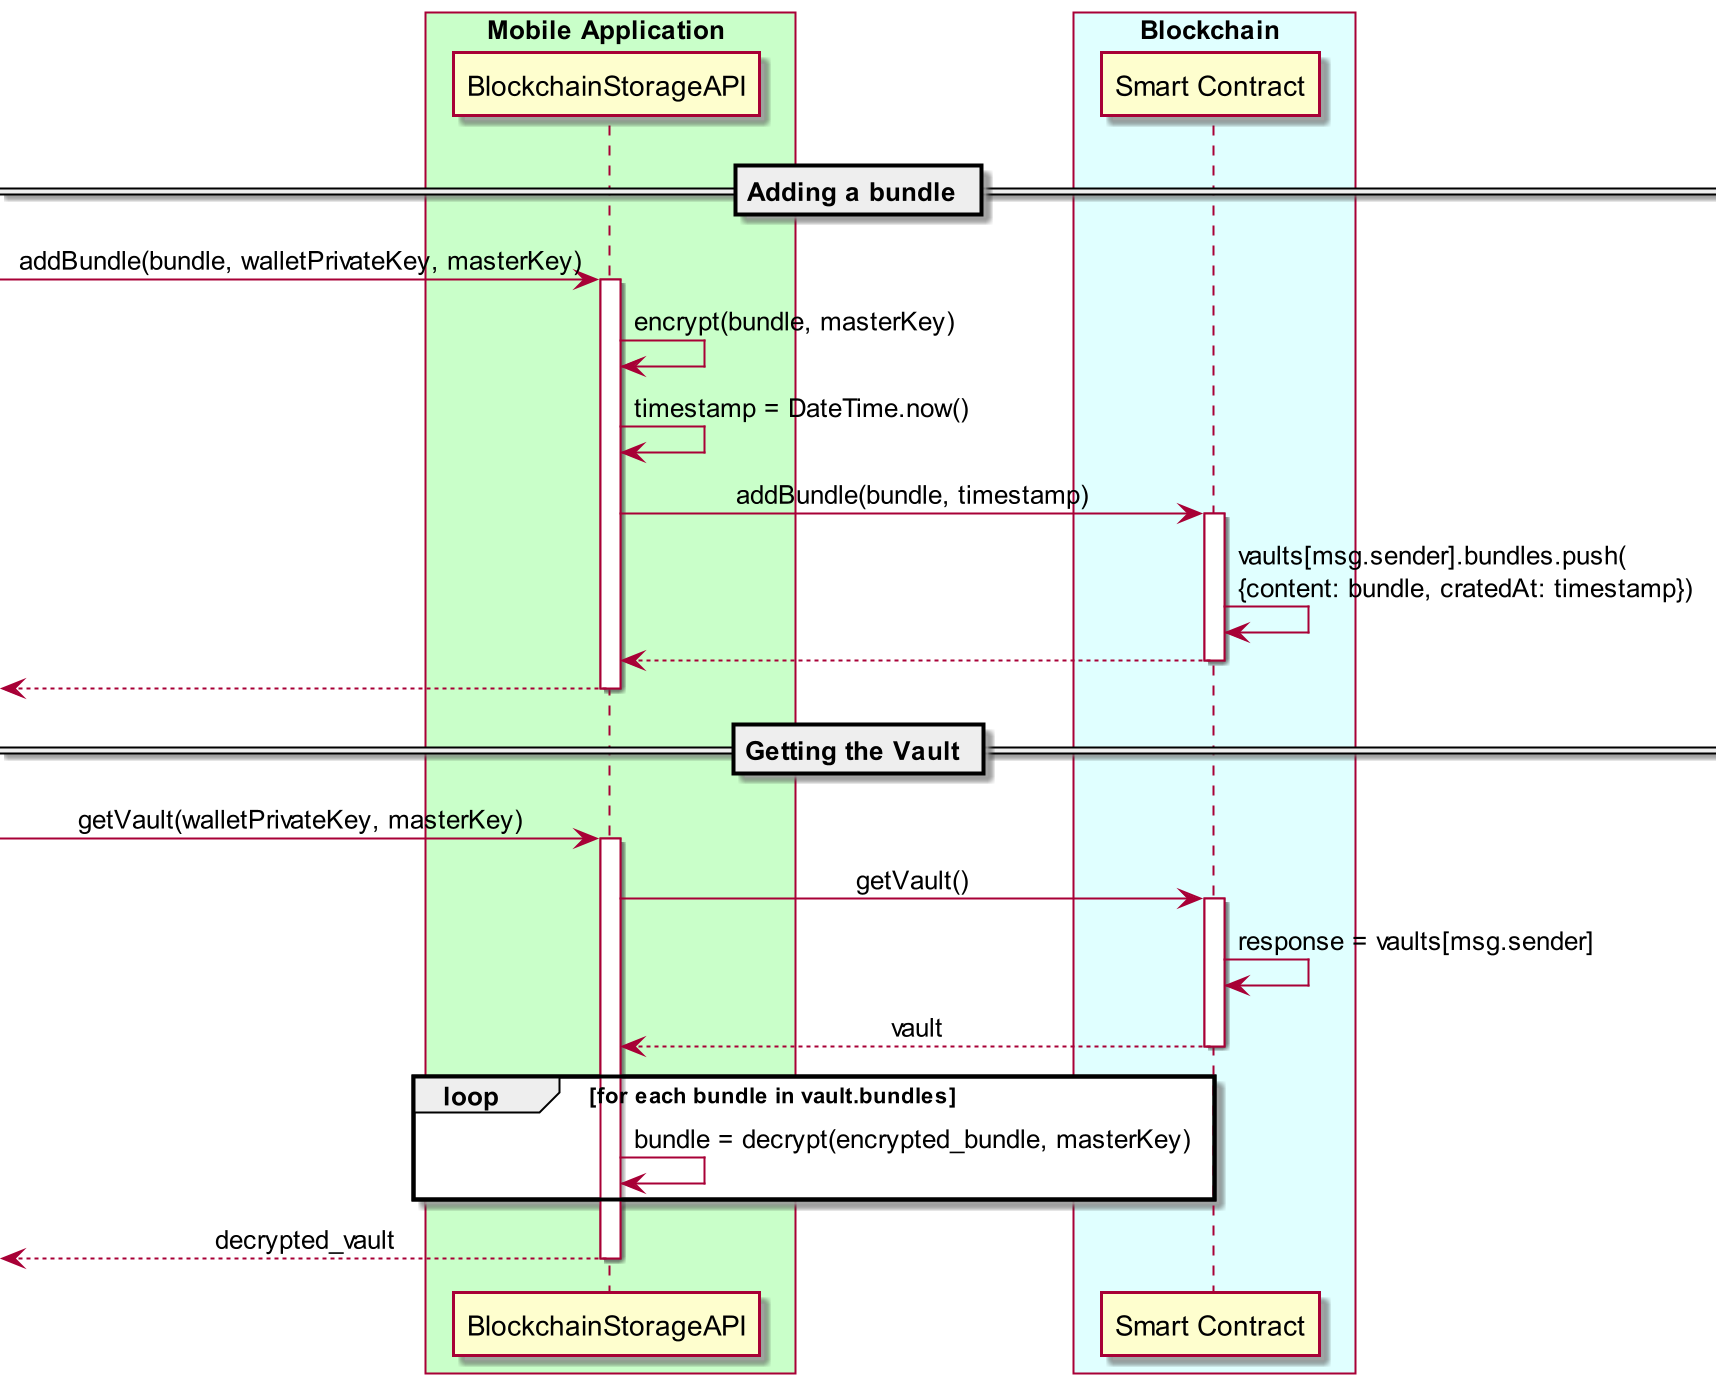

The diagram above was rendered by PlantUML. Its source (embedded in the PNG):
@startuml contract

scale 2

skinparam SequenceMessageAlignment center
skinparam BoxPadding 10
skinparam ParticipantPadding 10

box Mobile Application #TECHNOLOGY
participant "BlockchainStorageAPI" as api
end box

box Blockchain #LightCyan
participant "Smart Contract" as contract
end box

== Adding a bundle ==

-> api : addBundle(bundle, walletPrivateKey, masterKey)
activate api
api -> api : encrypt(bundle, masterKey)
api -> api : timestamp = DateTime.now()
api -> contract : addBundle(bundle, timestamp)
activate contract
contract -> contract : vaults[msg.sender].bundles.push(\n{content: bundle, cratedAt: timestamp})
contract --> api
deactivate contract
<-- api
deactivate api

== Getting the Vault ==

-> api : getVault(walletPrivateKey, masterKey)
activate api
api -> contract : getVault()
activate contract
contract -> contract : response = vaults[msg.sender]
contract --> api : vault
deactivate contract
loop for each bundle in vault.bundles
    api -> api : bundle = decrypt(encrypted_bundle, masterKey)
end
<-- api : decrypted_vault
deactivate api

@enduml